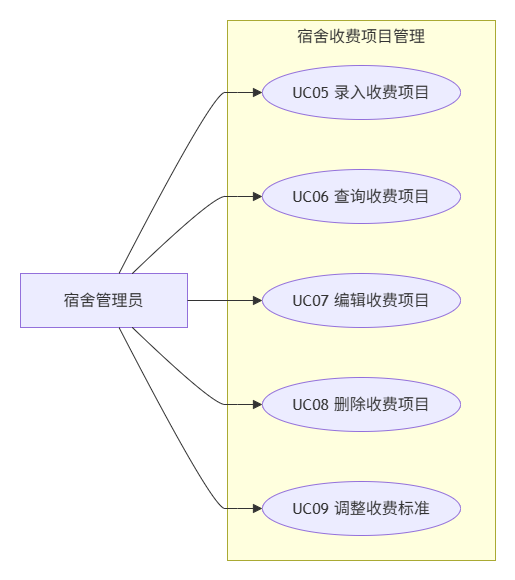

The diagram above was exported from draw.io. Its source (the exported page's mxGraphModel, read from the mxfile embedded in the PNG):
<mxGraphModel dx="2018" dy="959" grid="0" gridSize="10" guides="1" tooltips="1" connect="1" arrows="1" fold="1" page="0" pageScale="1" pageWidth="827" pageHeight="1169" math="0" shadow="0">
  <root>
    <mxCell id="0" />
    <mxCell id="1" parent="0" />
    <UserObject label="" mermaidData="{&#10;  &quot;data&quot;: &quot;---\ntitle: 分片2 - 宿舍收费项目管理 (UC05-UC09)\n---\nflowchart LR\n    Admin[\&quot;👤 宿舍管理员\&quot;] --&gt; UC05\n    Admin --&gt; UC06\n    Admin --&gt; UC07\n    Admin --&gt; UC08\n    Admin --&gt; UC09\n\n    subgraph PKG[\&quot;💰 宿舍收费项目管理\&quot;]\n        UC05[\&quot;UC05 录入收费项目\&quot;]\n        UC06[\&quot;UC06 查询收费项目\&quot;]\n        UC07[\&quot;UC07 编辑收费项目\&quot;]\n        UC08[\&quot;UC08 删除收费项目\&quot;]\n        UC09[\&quot;UC09 调整收费标准\&quot;]\n    end\n&quot;,&#10;  &quot;config&quot;: null&#10;}" id="15">
      <mxCell connectable="0" parent="1" style="group;transparentBounds=1;editIcon=1;lockedGroup=0;groupPadding=20;" vertex="1">
        <mxGeometry as="geometry" />
      </mxCell>
    </UserObject>
    <UserObject label="宿舍收费项目管理" mermaidId="n:PKG" mermaidBaseStyle="html=1;whiteSpace=wrap;strokeWidth=1;verticalAlign=top;fillColor=light-dark(#ffffde,#1f2020);strokeColor=light-dark(#aaaa33,#cccccc);fontColor=light-dark(#333333,#cccccc);fontFamily=Trebuchet MS,Verdana,Arial,sans-serif;fontSize=16;" mermaidBaseValue="💰 宿舍收费项目管理" id="2">
      <mxCell parent="15" style="html=1;whiteSpace=wrap;strokeWidth=1;verticalAlign=top;fillColor=light-dark(#ffffde,#1f2020);strokeColor=light-dark(#aaaa33,#cccccc);fontColor=light-dark(#333333,#cccccc);fontFamily=Trebuchet MS,Verdana,Arial,sans-serif;fontSize=16;" vertex="1">
        <mxGeometry height="540" width="268" x="215" y="28" as="geometry" />
      </mxCell>
    </UserObject>
    <UserObject label="UC05 录入收费项目" mermaidId="n:UC05" mermaidBaseStyle="html=1;whiteSpace=wrap;strokeWidth=1;fillColor=light-dark(#ECECFF,#1f2020);strokeColor=light-dark(#9370DB,#cccccc);fontColor=light-dark(#333333,#cccccc);fontFamily=Trebuchet MS,Verdana,Arial,sans-serif;fontSize=16;" mermaidBaseValue="UC05 录入收费项目" id="3">
      <mxCell parent="2" style="html=1;whiteSpace=wrap;strokeWidth=1;fillColor=light-dark(#ECECFF,#1f2020);strokeColor=light-dark(#9370DB,#cccccc);fontColor=light-dark(#333333,#cccccc);fontFamily=Trebuchet MS,Verdana,Arial,sans-serif;fontSize=16;shape=ellipse;perimeter=ellipsePerimeter;" vertex="1">
        <mxGeometry height="54" width="198" x="35" y="45" as="geometry" />
      </mxCell>
    </UserObject>
    <UserObject label="UC06 查询收费项目" mermaidId="n:UC06" mermaidBaseStyle="html=1;whiteSpace=wrap;strokeWidth=1;fillColor=light-dark(#ECECFF,#1f2020);strokeColor=light-dark(#9370DB,#cccccc);fontColor=light-dark(#333333,#cccccc);fontFamily=Trebuchet MS,Verdana,Arial,sans-serif;fontSize=16;" mermaidBaseValue="UC06 查询收费项目" id="4">
      <mxCell parent="2" style="html=1;whiteSpace=wrap;strokeWidth=1;fillColor=light-dark(#ECECFF,#1f2020);strokeColor=light-dark(#9370DB,#cccccc);fontColor=light-dark(#333333,#cccccc);fontFamily=Trebuchet MS,Verdana,Arial,sans-serif;fontSize=16;shape=ellipse;perimeter=ellipsePerimeter;" vertex="1">
        <mxGeometry height="54" width="198" x="35" y="149" as="geometry" />
      </mxCell>
    </UserObject>
    <UserObject label="UC07 编辑收费项目" mermaidId="n:UC07" mermaidBaseStyle="html=1;whiteSpace=wrap;strokeWidth=1;fillColor=light-dark(#ECECFF,#1f2020);strokeColor=light-dark(#9370DB,#cccccc);fontColor=light-dark(#333333,#cccccc);fontFamily=Trebuchet MS,Verdana,Arial,sans-serif;fontSize=16;" mermaidBaseValue="UC07 编辑收费项目" id="5">
      <mxCell parent="2" style="html=1;whiteSpace=wrap;strokeWidth=1;fillColor=light-dark(#ECECFF,#1f2020);strokeColor=light-dark(#9370DB,#cccccc);fontColor=light-dark(#333333,#cccccc);fontFamily=Trebuchet MS,Verdana,Arial,sans-serif;fontSize=16;shape=ellipse;perimeter=ellipsePerimeter;" vertex="1">
        <mxGeometry height="54" width="198" x="35" y="253" as="geometry" />
      </mxCell>
    </UserObject>
    <UserObject label="UC08 删除收费项目" mermaidId="n:UC08" mermaidBaseStyle="html=1;whiteSpace=wrap;strokeWidth=1;fillColor=light-dark(#ECECFF,#1f2020);strokeColor=light-dark(#9370DB,#cccccc);fontColor=light-dark(#333333,#cccccc);fontFamily=Trebuchet MS,Verdana,Arial,sans-serif;fontSize=16;" mermaidBaseValue="UC08 删除收费项目" id="6">
      <mxCell parent="2" style="html=1;whiteSpace=wrap;strokeWidth=1;fillColor=light-dark(#ECECFF,#1f2020);strokeColor=light-dark(#9370DB,#cccccc);fontColor=light-dark(#333333,#cccccc);fontFamily=Trebuchet MS,Verdana,Arial,sans-serif;fontSize=16;shape=ellipse;perimeter=ellipsePerimeter;" vertex="1">
        <mxGeometry height="54" width="198" x="35" y="357" as="geometry" />
      </mxCell>
    </UserObject>
    <UserObject label="UC09 调整收费标准" mermaidId="n:UC09" mermaidBaseStyle="html=1;whiteSpace=wrap;strokeWidth=1;fillColor=light-dark(#ECECFF,#1f2020);strokeColor=light-dark(#9370DB,#cccccc);fontColor=light-dark(#333333,#cccccc);fontFamily=Trebuchet MS,Verdana,Arial,sans-serif;fontSize=16;" mermaidBaseValue="UC09 调整收费标准" id="7">
      <mxCell parent="2" style="html=1;whiteSpace=wrap;strokeWidth=1;fillColor=light-dark(#ECECFF,#1f2020);strokeColor=light-dark(#9370DB,#cccccc);fontColor=light-dark(#333333,#cccccc);fontFamily=Trebuchet MS,Verdana,Arial,sans-serif;fontSize=16;shape=ellipse;perimeter=ellipsePerimeter;" vertex="1">
        <mxGeometry height="54" width="198" x="35" y="461" as="geometry" />
      </mxCell>
    </UserObject>
    <UserObject label="宿舍管理员" mermaidId="n:Admin" mermaidBaseStyle="html=1;whiteSpace=wrap;strokeWidth=1;fillColor=light-dark(#ECECFF,#1f2020);strokeColor=light-dark(#9370DB,#cccccc);fontColor=light-dark(#333333,#cccccc);fontFamily=Trebuchet MS,Verdana,Arial,sans-serif;fontSize=16;" mermaidBaseValue="👤 宿舍管理员" id="8">
      <mxCell parent="15" style="html=1;whiteSpace=wrap;strokeWidth=1;fillColor=light-dark(#ECECFF,#1f2020);strokeColor=light-dark(#9370DB,#cccccc);fontColor=light-dark(#333333,#cccccc);fontFamily=Trebuchet MS,Verdana,Arial,sans-serif;fontSize=16;" vertex="1">
        <mxGeometry height="54" width="167" x="8" y="281" as="geometry" />
      </mxCell>
    </UserObject>
    <UserObject label="" mermaidId="e:Admin-&gt;UC05#0" mermaidBaseStyle="curved=1;startArrow=none;endArrow=block;endSize=7;strokeColor=light-dark(#333333,#cccccc);exitX=0.59;exitY=0;entryX=0;entryY=0.5;" mermaidBaseValue="" id="9">
      <mxCell edge="1" parent="15" source="8" style="curved=1;startArrow=none;endArrow=block;endSize=7;strokeColor=light-dark(#333333,#cccccc);exitX=0.59;exitY=0;entryX=0;entryY=0.5;" target="3">
        <mxGeometry relative="1" as="geometry">
          <Array as="points">
            <mxPoint x="200" y="100" />
            <mxPoint x="225" y="100" />
          </Array>
        </mxGeometry>
      </mxCell>
    </UserObject>
    <UserObject label="" mermaidId="e:Admin-&gt;UC06#0" mermaidBaseStyle="curved=1;startArrow=none;endArrow=block;endSize=7;strokeColor=light-dark(#333333,#cccccc);exitX=0.67;exitY=0;entryX=0;entryY=0.5;" mermaidBaseValue="" id="10">
      <mxCell edge="1" parent="15" source="8" style="curved=1;startArrow=none;endArrow=block;endSize=7;strokeColor=light-dark(#333333,#cccccc);exitX=0.67;exitY=0;entryX=0;entryY=0.5;" target="4">
        <mxGeometry relative="1" as="geometry">
          <Array as="points">
            <mxPoint x="200" y="204" />
            <mxPoint x="225" y="204" />
          </Array>
        </mxGeometry>
      </mxCell>
    </UserObject>
    <UserObject label="" mermaidId="e:Admin-&gt;UC07#0" mermaidBaseStyle="curved=1;startArrow=none;endArrow=block;endSize=7;strokeColor=light-dark(#333333,#cccccc);exitX=1;exitY=0.5;entryX=0;entryY=0.5;" mermaidBaseValue="" id="11">
      <mxCell edge="1" parent="15" source="8" style="curved=1;startArrow=none;endArrow=block;endSize=7;strokeColor=light-dark(#333333,#cccccc);exitX=1;exitY=0.5;entryX=0;entryY=0.5;" target="5">
        <mxGeometry relative="1" as="geometry">
          <Array as="points" />
        </mxGeometry>
      </mxCell>
    </UserObject>
    <UserObject label="" mermaidId="e:Admin-&gt;UC08#0" mermaidBaseStyle="curved=1;startArrow=none;endArrow=block;endSize=7;strokeColor=light-dark(#333333,#cccccc);exitX=0.67;exitY=1;entryX=0;entryY=0.5;" mermaidBaseValue="" id="12">
      <mxCell edge="1" parent="15" source="8" style="curved=1;startArrow=none;endArrow=block;endSize=7;strokeColor=light-dark(#333333,#cccccc);exitX=0.67;exitY=1;entryX=0;entryY=0.5;" target="6">
        <mxGeometry relative="1" as="geometry">
          <Array as="points">
            <mxPoint x="200" y="412" />
            <mxPoint x="225" y="412" />
          </Array>
        </mxGeometry>
      </mxCell>
    </UserObject>
    <UserObject label="" mermaidId="e:Admin-&gt;UC09#0" mermaidBaseStyle="curved=1;startArrow=none;endArrow=block;endSize=7;strokeColor=light-dark(#333333,#cccccc);exitX=0.59;exitY=1;entryX=0;entryY=0.5;" mermaidBaseValue="" id="13">
      <mxCell edge="1" parent="15" source="8" style="curved=1;startArrow=none;endArrow=block;endSize=7;strokeColor=light-dark(#333333,#cccccc);exitX=0.59;exitY=1;entryX=0;entryY=0.5;" target="7">
        <mxGeometry relative="1" as="geometry">
          <Array as="points">
            <mxPoint x="200" y="516" />
            <mxPoint x="225" y="516" />
          </Array>
        </mxGeometry>
      </mxCell>
    </UserObject>
  </root>
</mxGraphModel>